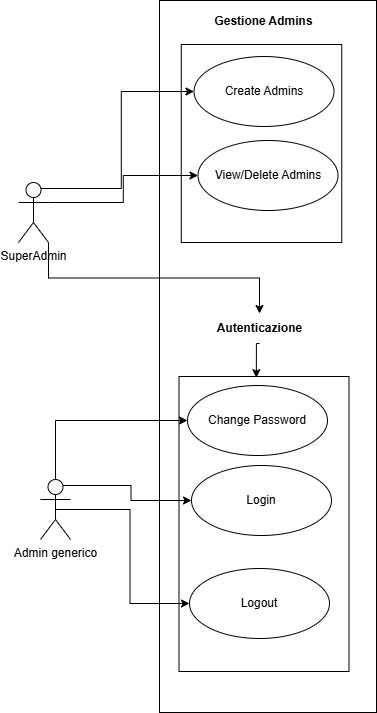

The diagram above was exported from draw.io. Its source (the exported page's mxGraphModel, read from the mxfile embedded in the PNG):
<mxGraphModel dx="1382" dy="766" grid="0" gridSize="10" guides="1" tooltips="1" connect="1" arrows="1" fold="1" page="1" pageScale="1" pageWidth="827" pageHeight="1169" math="0" shadow="0">
  <root>
    <mxCell id="0" />
    <mxCell id="1" parent="0" />
    <mxCell id="oGpGnEtwYxnwQc2sY2sF-1" value="SuperAdmin" style="shape=umlActor;verticalLabelPosition=bottom;verticalAlign=top;html=1;outlineConnect=0;" parent="1" vertex="1">
      <mxGeometry x="386" y="201" width="30" height="60" as="geometry" />
    </mxCell>
    <mxCell id="oGpGnEtwYxnwQc2sY2sF-3" value="" style="rounded=0;whiteSpace=wrap;html=1;" parent="1" vertex="1">
      <mxGeometry x="527" y="19" width="217" height="712" as="geometry" />
    </mxCell>
    <mxCell id="oGpGnEtwYxnwQc2sY2sF-14" value="" style="rounded=0;whiteSpace=wrap;html=1;" parent="1" vertex="1">
      <mxGeometry x="548.75" y="63" width="160.5" height="198" as="geometry" />
    </mxCell>
    <mxCell id="oGpGnEtwYxnwQc2sY2sF-4" value="&lt;b&gt;Gestione Admins&lt;/b&gt;" style="text;html=1;align=center;verticalAlign=middle;whiteSpace=wrap;rounded=0;" parent="1" vertex="1">
      <mxGeometry x="575" y="25" width="113" height="30" as="geometry" />
    </mxCell>
    <mxCell id="oGpGnEtwYxnwQc2sY2sF-7" value="Create Admins" style="ellipse;whiteSpace=wrap;html=1;" parent="1" vertex="1">
      <mxGeometry x="561.5" y="75" width="140" height="70" as="geometry" />
    </mxCell>
    <mxCell id="oGpGnEtwYxnwQc2sY2sF-8" value="View/Delete Admins" style="ellipse;whiteSpace=wrap;html=1;" parent="1" vertex="1">
      <mxGeometry x="565.5" y="159" width="140" height="70" as="geometry" />
    </mxCell>
    <mxCell id="oGpGnEtwYxnwQc2sY2sF-12" style="edgeStyle=orthogonalEdgeStyle;rounded=0;orthogonalLoop=1;jettySize=auto;html=1;exitX=1;exitY=0.3333333333333333;exitDx=0;exitDy=0;exitPerimeter=0;" parent="1" source="oGpGnEtwYxnwQc2sY2sF-1" target="oGpGnEtwYxnwQc2sY2sF-8" edge="1">
      <mxGeometry relative="1" as="geometry" />
    </mxCell>
    <mxCell id="oGpGnEtwYxnwQc2sY2sF-11" style="edgeStyle=orthogonalEdgeStyle;rounded=0;orthogonalLoop=1;jettySize=auto;html=1;exitX=0.75;exitY=0.1;exitDx=0;exitDy=0;exitPerimeter=0;entryX=0;entryY=0.5;entryDx=0;entryDy=0;" parent="1" source="oGpGnEtwYxnwQc2sY2sF-1" target="oGpGnEtwYxnwQc2sY2sF-7" edge="1">
      <mxGeometry relative="1" as="geometry" />
    </mxCell>
    <mxCell id="oGpGnEtwYxnwQc2sY2sF-13" value="Admin generico" style="shape=umlActor;verticalLabelPosition=bottom;verticalAlign=top;html=1;" parent="1" vertex="1">
      <mxGeometry x="408" y="498" width="30" height="60" as="geometry" />
    </mxCell>
    <mxCell id="oGpGnEtwYxnwQc2sY2sF-15" value="" style="rounded=0;whiteSpace=wrap;html=1;" parent="1" vertex="1">
      <mxGeometry x="546.5" y="395" width="170" height="295" as="geometry" />
    </mxCell>
    <mxCell id="oGpGnEtwYxnwQc2sY2sF-16" value="Login" style="ellipse;whiteSpace=wrap;html=1;" parent="1" vertex="1">
      <mxGeometry x="559" y="484" width="140" height="70" as="geometry" />
    </mxCell>
    <mxCell id="oGpGnEtwYxnwQc2sY2sF-17" value="Change Password" style="ellipse;whiteSpace=wrap;html=1;" parent="1" vertex="1">
      <mxGeometry x="555" y="404" width="140" height="70" as="geometry" />
    </mxCell>
    <mxCell id="oGpGnEtwYxnwQc2sY2sF-18" value="Logout" style="ellipse;whiteSpace=wrap;html=1;" parent="1" vertex="1">
      <mxGeometry x="557" y="587" width="140" height="70" as="geometry" />
    </mxCell>
    <mxCell id="oGpGnEtwYxnwQc2sY2sF-19" style="edgeStyle=orthogonalEdgeStyle;rounded=0;orthogonalLoop=1;jettySize=auto;html=1;exitX=0.5;exitY=0;exitDx=0;exitDy=0;exitPerimeter=0;entryX=0;entryY=0.5;entryDx=0;entryDy=0;" parent="1" source="oGpGnEtwYxnwQc2sY2sF-13" target="oGpGnEtwYxnwQc2sY2sF-17" edge="1">
      <mxGeometry relative="1" as="geometry" />
    </mxCell>
    <mxCell id="oGpGnEtwYxnwQc2sY2sF-20" style="edgeStyle=orthogonalEdgeStyle;rounded=0;orthogonalLoop=1;jettySize=auto;html=1;exitX=0.75;exitY=0.1;exitDx=0;exitDy=0;exitPerimeter=0;" parent="1" source="oGpGnEtwYxnwQc2sY2sF-13" target="oGpGnEtwYxnwQc2sY2sF-16" edge="1">
      <mxGeometry relative="1" as="geometry" />
    </mxCell>
    <mxCell id="oGpGnEtwYxnwQc2sY2sF-21" style="edgeStyle=orthogonalEdgeStyle;rounded=0;orthogonalLoop=1;jettySize=auto;html=1;exitX=0.5;exitY=0.5;exitDx=0;exitDy=0;exitPerimeter=0;entryX=0;entryY=0.5;entryDx=0;entryDy=0;" parent="1" source="oGpGnEtwYxnwQc2sY2sF-13" target="oGpGnEtwYxnwQc2sY2sF-18" edge="1">
      <mxGeometry relative="1" as="geometry" />
    </mxCell>
    <mxCell id="PZfNBqL7gaEBZIOzCrQK-2" value="" style="edgeStyle=orthogonalEdgeStyle;rounded=0;orthogonalLoop=1;jettySize=auto;html=1;exitX=1;exitY=1;exitDx=0;exitDy=0;exitPerimeter=0;" parent="1" source="oGpGnEtwYxnwQc2sY2sF-1" target="PZfNBqL7gaEBZIOzCrQK-1" edge="1">
      <mxGeometry relative="1" as="geometry">
        <mxPoint x="416" y="261" as="sourcePoint" />
        <mxPoint x="642" y="386" as="targetPoint" />
      </mxGeometry>
    </mxCell>
    <mxCell id="PZfNBqL7gaEBZIOzCrQK-1" value="&lt;b&gt;Autenticazione&lt;/b&gt;" style="text;html=1;align=center;verticalAlign=middle;whiteSpace=wrap;rounded=0;" parent="1" vertex="1">
      <mxGeometry x="583.5" y="332" width="87" height="30" as="geometry" />
    </mxCell>
    <mxCell id="PZfNBqL7gaEBZIOzCrQK-3" style="edgeStyle=orthogonalEdgeStyle;rounded=0;orthogonalLoop=1;jettySize=auto;html=1;exitX=0.5;exitY=1;exitDx=0;exitDy=0;entryX=0.455;entryY=0.004;entryDx=0;entryDy=0;entryPerimeter=0;" parent="1" source="PZfNBqL7gaEBZIOzCrQK-1" target="oGpGnEtwYxnwQc2sY2sF-15" edge="1">
      <mxGeometry relative="1" as="geometry" />
    </mxCell>
  </root>
</mxGraphModel>